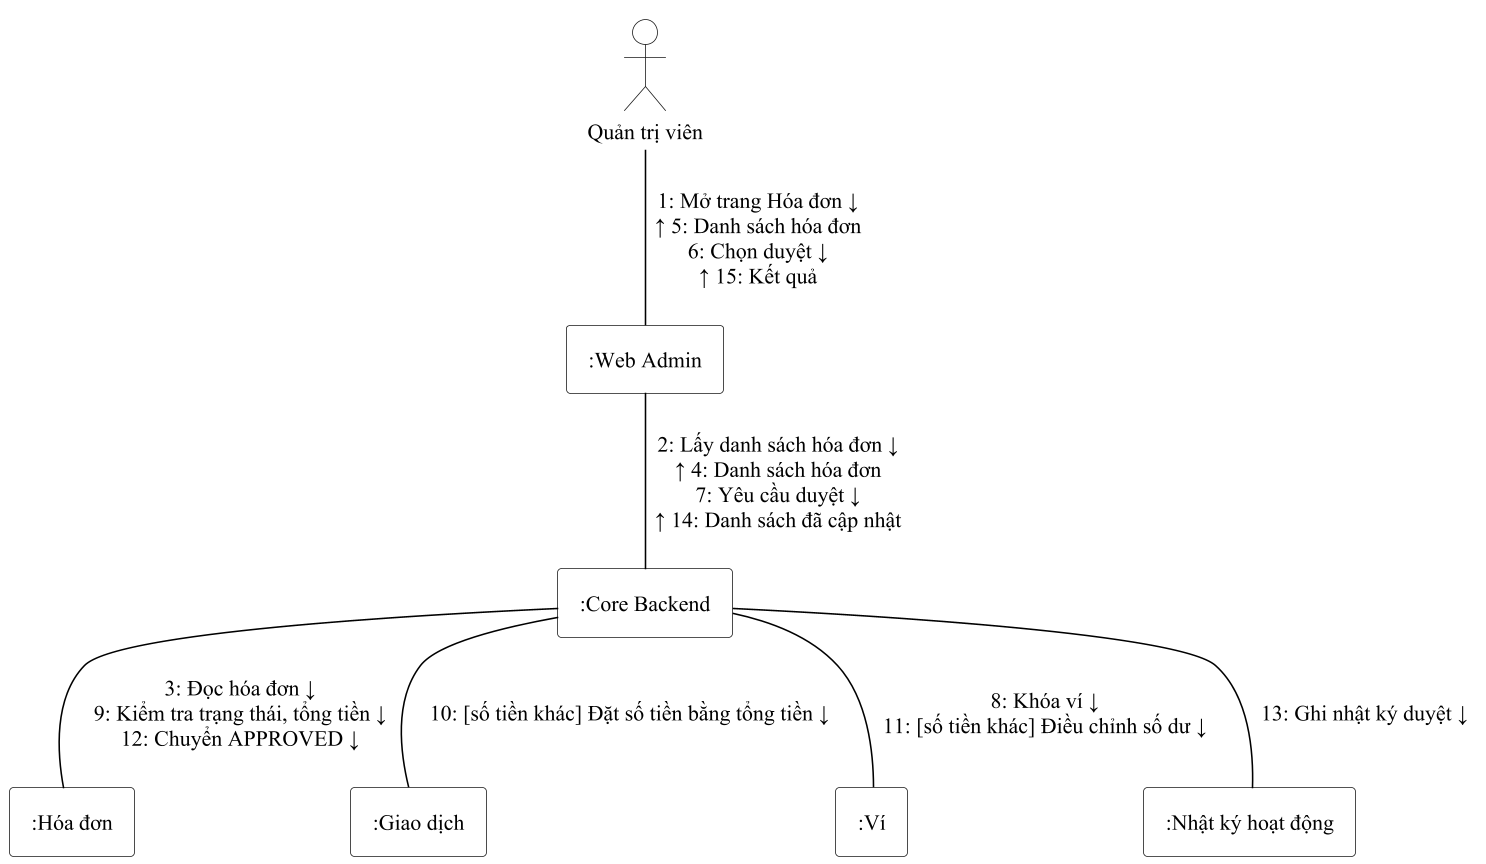

The diagram above was rendered by PlantUML. Its source (embedded in the PNG):
@startuml ch2_duyet_hoa_don_cong_tac
' Hình 2.19: Sơ đồ cộng tác quy trình duyệt hóa đơn AI (mục 2.2.7); số thứ tự trùng Hình 2.18
!include _style.iuml
!pragma layout smetana
actor "Quản trị viên" as QT
rectangle ":Web Admin" as WEB
rectangle ":Core Backend" as BE
rectangle ":Hóa đơn" as HD
rectangle ":Giao dịch" as GD
rectangle ":Ví" as VI
rectangle ":Nhật ký hoạt động" as NK
QT -- WEB : "1: Mở trang Hóa đơn ↓\n↑ 5: Danh sách hóa đơn\n6: Chọn duyệt ↓\n↑ 15: Kết quả"
WEB -- BE : "2: Lấy danh sách hóa đơn ↓\n↑ 4: Danh sách hóa đơn\n7: Yêu cầu duyệt ↓\n↑ 14: Danh sách đã cập nhật"
BE -- HD : "3: Đọc hóa đơn ↓\n9: Kiểm tra trạng thái, tổng tiền ↓\n12: Chuyển APPROVED ↓"
BE -- GD : "10: [số tiền khác] Đặt số tiền bằng tổng tiền ↓"
BE -- VI : "8: Khóa ví ↓\n11: [số tiền khác] Điều chỉnh số dư ↓"
BE -- NK : "13: Ghi nhật ký duyệt ↓"
@enduml